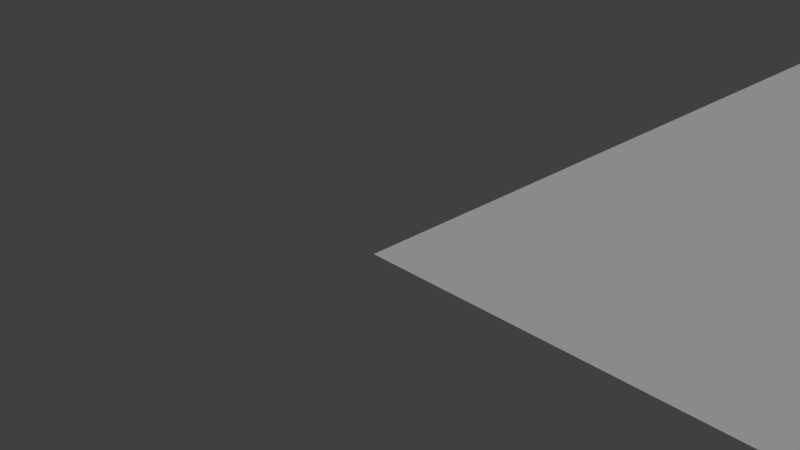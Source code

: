 # Source: checker_test.blend  (saved by Blender 2.74.0; exported with 4.5.12 LTS)
import bpy
from mathutils import Matrix  # noqa: F401  (used for matrix-valued properties, if any)

bpy.ops.wm.read_factory_settings(use_empty=True)
scene = bpy.context.scene
scene.name = 'Scene'

# ---- collections
col_collection_1 = bpy.data.collections.new('Collection 1'); scene.collection.children.link(col_collection_1)

# ---- materials (node trees are filled in below, after node groups)
mat_knifeblade = bpy.data.materials.new('KnifeBlade')
mat_knifeblade.alpha_threshold = 0.0
mat_knifeblade.use_transparent_shadow = False
mat_knifeblade.diffuse_color = (0.5581, 0.496, 0.5619, 1.0)
mat_knifeblade.roughness = 0.5
mat_knifeblade.specular_intensity = 0.7993
mat_knifeshield = bpy.data.materials.new('KnifeShield')
mat_knifeshield.alpha_threshold = 0.0
mat_knifeshield.use_transparent_shadow = False
mat_knifeshield.diffuse_color = (0.9932, 0.8811, 1.0, 1.0)
mat_knifeshield.roughness = 0.5
mat_knifeshield.specular_intensity = 0.7993
mat_knifehandle = bpy.data.materials.new('KnifeHandle')
mat_knifehandle.alpha_threshold = 0.0
mat_knifehandle.use_transparent_shadow = False
mat_knifehandle.diffuse_color = (0.02038, 0.02038, 0.02038, 1.0)
mat_knifehandle.roughness = 0.5
mat_dish = bpy.data.materials.new('Dish')
mat_dish.alpha_threshold = 0.0
mat_dish.use_transparent_shadow = False
mat_dish.roughness = 0.5
mat_dish.specular_intensity = 0.6898
mat_butter = bpy.data.materials.new('Butter')
mat_butter.alpha_threshold = 0.0
mat_butter.use_transparent_shadow = False
mat_butter.diffuse_color = (1.0, 0.9, 0.2846, 1.0)
mat_butter.roughness = 0.5
mat_butter.specular_intensity = 0.3066
mat_butter.line_color = (0.0, 0.0, 0.0, 1.0)
mat_tablecloth = bpy.data.materials.new('Tablecloth')
mat_tablecloth.alpha_threshold = 0.0
mat_tablecloth.use_transparent_shadow = False
mat_tablecloth.roughness = 0.5

# ---- material node trees

# ---- world
world_world = bpy.data.worlds.new('World'); scene.world = world_world
world_world.color = (0.05088, 0.05088, 0.05088)
world_world.use_sun_shadow = False
world_world.sun_shadow_jitter_overblur = 0.0
world_world.cycles.sampling_method = 'MANUAL'
world_world.cycles.sample_map_resolution = 256

# ---- cameras
cam_camera = bpy.data.cameras.new('Camera')
cam_camera.clip_end = 100.0
cam_camera.lens = 35.0
cam_camera.sensor_width = 32.0
cam_camera.sensor_height = 18.0
cam_camera.ortho_scale = 7.314
cam_camera.dof.focus_distance = 0.0
cam_camera.dof.aperture_fstop = 128.0

# ---- lights
light_lamp = bpy.data.lights.new('Lamp', 'SUN')
light_lamp.transmission_factor = 0.0
light_lamp.cutoff_distance = 30.0
light_lamp.angle = 0.1993
light_lamp.energy = 1.0
light_lamp.shadow_buffer_clip_start = 1.001
light_lamp.shadow_soft_size = 0.1
light_lamp.shadow_cascade_max_distance = 1000.0
light_lamp.cycles.use_multiple_importance_sampling = False

# ---- meshes
me_plane_001 = bpy.data.meshes.new('Plane.001')
me_plane_001.from_pydata([(0.0, 0.0, 0.0), (2.0, 0.0, 0.0), (0.0, 2.0, 0.0), (2.0, 2.0, 0.0)], [], [(0, 1, 3, 2)])
_uv = me_plane_001.uv_layers.new(name='UVMap')
_uv.uv.foreach_set('vector', [0.0, 0.0, 1.0, 0.0, 1.0, 1.0, 0.0, 1.0])
me_plane_001.use_remesh_preserve_volume = False
me_plane_001.use_remesh_preserve_attributes = False
me_plane_001.use_mirror_vertex_groups = False
me_plane_001.update()
me_cube_002 = bpy.data.meshes.new('Cube.002')
me_cube_002.from_pydata([(-3.062e-05, 6.79e-06, -0.000132), (128.0, -3.683e-05, 0.0001678), (-3.208e-05, 128.0, -0.0001325), (128.0, 128.0, 0.0001717), (35.2, 98.22, 5.157), (17.1, 98.27, 9.677), (16.73, 103.1, 9.658), (35.08, 103.3, 4.973), (35.33, 98.22, 5.704), (17.23, 98.27, 10.22), (16.92, 103.1, 10.41), (35.32, 103.3, 5.921), (21.28, 96.44, 9.213), (21.14, 96.44, 8.666), (22.61, 103.5, 9.094), (22.37, 103.5, 8.146), (29.77, 96.56, 6.512), (28.86, 103.6, 7.534), (29.9, 96.56, 7.06), (28.62, 103.6, 6.587), (35.98, 96.29, 4.476), (35.88, 104.1, 4.501), (36.35, 96.29, 5.935), (36.25, 104.1, 5.96), (37.02, 97.01, 4.216), (36.94, 103.4, 4.237), (37.39, 97.01, 5.675), (37.3, 103.4, 5.696), (54.21, 97.51, 0.08447), (54.13, 103.4, 0.1034), (54.5, 97.51, 1.242), (54.42, 103.4, 1.261), (45.59, 96.42, 1.989), (45.49, 104.2, 2.015), (45.89, 104.2, 3.639), (45.99, 96.42, 3.614), (8.361, 79.06, 1.41), (8.361, 115.4, 1.41), (23.38, 115.4, 1.41), (23.38, 79.06, 1.41), (8.264, 78.83, 2.641), (8.264, 115.6, 2.641), (23.47, 115.6, 2.641), (23.47, 78.83, 2.641), (10.87, 82.5, 1.623), (10.87, 111.9, 1.623), (20.87, 111.9, 1.623), (20.87, 82.5, 1.623), (10.21, 81.07, 0.1517), (10.21, 113.4, 0.1517), (21.52, 113.4, 0.1518), (21.52, 81.07, 0.1518), (19.65, 109.7, 1.543), (19.65, 93.12, 1.543), (12.09, 93.12, 1.543), (12.09, 109.7, 1.543), (19.65, 109.7, 9.101), (19.65, 93.12, 9.101), (12.09, 93.12, 9.101), (12.09, 109.7, 9.101), (11.52, 91.11, 1.438), (11.51, 91.13, 3.238), (18.97, 92.39, 3.238), (18.97, 92.37, 1.438), (12.77, 83.66, 1.553), (12.77, 83.68, 3.353), (20.22, 84.94, 3.353), (20.23, 84.92, 1.553)], [], [(0, 1, 3, 2), (12, 9, 5, 13), (9, 10, 6, 5), (17, 11, 7, 19), (4, 7, 21, 20), (13, 5, 6, 15), (14, 10, 9, 12), (18, 12, 13, 16), (10, 14, 15, 6), (16, 13, 15, 19), (17, 14, 12, 18), (14, 17, 19, 15), (8, 18, 16, 4), (4, 16, 19, 7), (11, 17, 18, 8), (20, 21, 25, 24), (11, 8, 22, 23), (7, 11, 23, 21), (8, 4, 20, 22), (32, 33, 29, 28), (23, 22, 26, 27), (21, 23, 27, 25), (22, 20, 24, 26), (31, 30, 28, 29), (34, 35, 30, 31), (33, 34, 31, 29), (35, 32, 28, 30), (24, 25, 33, 32), (27, 26, 35, 34), (25, 27, 34, 33), (26, 24, 32, 35), (40, 41, 37, 36), (41, 42, 38, 37), (42, 43, 39, 38), (43, 40, 36, 39), (39, 36, 48, 51), (40, 43, 47, 44), (47, 46, 45, 44), (43, 42, 46, 47), (42, 41, 45, 46), (41, 40, 44, 45), (48, 49, 50, 51), (38, 39, 51, 50), (37, 38, 50, 49), (36, 37, 49, 48), (56, 59, 58, 57), (52, 56, 57, 53), (53, 57, 58, 54), (54, 58, 59, 55), (56, 52, 55, 59), (64, 65, 61, 60), (65, 66, 62, 61), (66, 67, 63, 62), (60, 61, 62, 63), (67, 66, 65, 64)])
me_cube_002.polygons.foreach_set('use_smooth', [0, 1, 1, 1, 1, 1, 1, 1, 1, 1, 1, 1, 1, 1, 1, 1, 1, 1, 1, 1, 1, 1, 1, 1, 1, 1, 1, 1, 1, 1, 1, 0, 0, 0, 0, 0, 0, 0, 0, 0, 0, 0, 0, 0, 0, 0, 0, 0, 0, 0, 0, 0, 0, 0, 0])
me_cube_002.polygons.foreach_set('material_index', [5, 0, 0, 0, 1, 0, 0, 0, 0, 0, 0, 0, 0, 0, 0, 1, 1, 1, 1, 2, 1, 1, 1, 2, 2, 2, 2, 2, 2, 2, 2, 3, 3, 3, 3, 3, 3, 3, 3, 3, 3, 3, 3, 3, 3, 4, 4, 4, 4, 4, 4, 4, 4, 4, 4])
_uv = me_cube_002.uv_layers.new(name='UVMap')
_uv.uv.foreach_set('vector', [-3.499, -3.515, 4.499, -3.515, 4.499, 4.484, -3.499, 4.484, 0.0, 0.0, 0.0, 0.0, 0.0, 0.0, 0.0, 0.0, 0.0, 0.0, 0.0, 0.0, 0.0, 0.0, 0.0, 0.0, 0.0, 0.0, 0.0, 0.0, 0.0, 0.0, 0.0, 0.0, 0.0, 0.0, 0.0, 0.0, 0.0, 0.0, 0.0, 0.0, 0.0, 0.0, 0.0, 0.0, 0.0, 0.0, 0.0, 0.0, 0.0, 0.0, 0.0, 0.0, 0.0, 0.0, 0.0, 0.0, 0.0, 0.0, 0.0, 0.0, 0.0, 0.0, 0.0, 0.0, 0.0, 0.0, 0.0, 0.0, 0.0, 0.0, 0.0, 0.0, 0.0, 0.0, 0.0, 0.0, 0.0, 0.0, 0.0, 0.0, 0.0, 0.0, 0.0, 0.0, 0.0, 0.0, 0.0, 0.0, 0.0, 0.0, 0.0, 0.0, 0.0, 0.0, 0.0, 0.0, 0.0, 0.0, 0.0, 0.0, 0.0, 0.0, 0.0, 0.0, 0.0, 0.0, 0.0, 0.0, 0.0, 0.0, 0.0, 0.0, 0.0, 0.0, 0.0, 0.0, 0.0, 0.0, 0.0, 0.0, 0.0, 0.0, 0.0, 0.0, 0.0, 0.0, 0.0, 0.0, 0.0, 0.0, 0.0, 0.0, 0.0, 0.0, 0.0, 0.0, 0.0, 0.0, 0.0, 0.0, 0.0, 0.0, 0.0, 0.0, 0.0, 0.0, 0.0, 0.0, 0.0, 0.0, 0.0, 0.0, 0.0, 0.0, 0.0, 0.0, 0.0, 0.0, 0.0, 0.0, 0.0, 0.0, 0.0, 0.0, 0.0, 0.0, 0.0, 0.0, 0.0, 0.0, 0.0, 0.0, 0.0, 0.0, 0.0, 0.0, 0.0, 0.0, 0.0, 0.0, 0.0, 0.0, 0.0, 0.0, 0.0, 0.0, 0.0, 0.0, 0.0, 0.0, 0.0, 0.0, 0.0, 0.0, 0.0, 0.0, 0.0, 0.0, 0.0, 0.0, 0.0, 0.0, 0.0, 0.0, 0.0, 0.0, 0.0, 0.0, 0.0, 0.0, 0.0, 0.0, 0.0, 0.0, 0.0, 0.0, 0.0, 0.0, 0.0, 0.0, 0.0, 0.0, 0.0, 0.0, 0.0, 0.0, 0.0, 0.0, 0.0, 0.0, 0.0, 0.0, 0.0, 0.0, 0.0, 0.0, 0.0, 0.0, 0.0, 0.0, 0.0, 0.0, 0.0, 0.0, 0.0, 0.0, 0.0, 0.0, 0.0, 0.0, 0.0, 0.0, 0.0, 0.0, 0.0, 0.0, 0.0, 0.0, 0.0, 0.0, 0.0, 0.0, 0.0, 0.0, 0.0, 0.0, 0.0, 0.0, 0.0, 0.0, 0.0, 0.0, 0.0, 0.0, 0.0, 0.0, 0.0, 0.0, 0.0, 0.0, 0.0, 0.0, 0.0, 0.0, 0.0, 0.0, 0.0, 0.0, 0.0, 0.0, 0.0, 0.0, 0.0, 0.0, 0.0, 0.0, 0.0, 0.0, 0.0, 0.0, 0.0, 0.0, 0.0, 0.0, 0.0, 0.0, 0.0, 0.0, 0.0, 0.0, 0.0, 0.0, 0.0, 0.0, 0.0, 0.0, 0.0, 0.0, 0.0, 0.0, 0.0, 0.0, 0.0, 0.0, 0.0, 0.0, 0.0, 0.0, 0.0, 0.0, 0.0, 0.0, 0.0, 0.0, 0.0, 0.0, 0.0, 0.0, 0.0, 0.0, 0.0, 0.0, 0.0, 0.0, 0.0, 0.0, 0.0, 0.0, 0.0, 0.0, 0.0, 0.0, 0.0, 0.0, 0.0, 0.0, 0.0, 0.0, 0.0, 0.0, 0.0, 0.0, 0.0, 0.0, 0.0, 0.0, 0.0, 0.0, 0.0, 0.0, 0.0, 0.0, 0.0, 0.0, 0.0, 0.0, 0.0, 0.0, 0.0, 0.0, 0.0, 0.0, 0.0, 0.0, 0.0, 0.0, 0.0, 0.0, 0.0, 0.0, 0.0, 0.0, 0.0, 0.0, 0.0, 0.0, 0.0, 0.0, 0.0, 0.0, 0.0, 0.0, 0.0, 0.0, 0.0, 0.0, 0.0, 0.0, 0.0, 0.0, 0.0, 0.0, 0.0, 0.0, 0.0, 0.0, 0.0, 0.0, 0.0, 0.0, 0.0, 0.0, 0.0, 0.0, 0.0, 0.0, 0.0, 0.0, 0.0, 0.0, 0.0, 0.0, 0.0, 0.0, 0.0, 0.0, 0.0, 0.0, 0.0, 0.0])
me_cube_002.materials.append(mat_knifeblade)
me_cube_002.materials.append(mat_knifeshield)
me_cube_002.materials.append(mat_knifehandle)
me_cube_002.materials.append(mat_dish)
me_cube_002.materials.append(mat_butter)
me_cube_002.materials.append(mat_tablecloth)
me_cube_002.use_remesh_preserve_volume = False
me_cube_002.use_remesh_preserve_attributes = False
me_cube_002.use_mirror_vertex_groups = False
me_cube_002.update()

# ---- objects
ob_heightmap = bpy.data.objects.new('Heightmap', me_plane_001)
ob_lamp = bpy.data.objects.new('Lamp', light_lamp)
ob_camera = bpy.data.objects.new('Camera', cam_camera)
ob_knife = bpy.data.objects.new('Knife', me_cube_002)

# ---- transforms, parenting, visibility, modifiers, constraints
ob_heightmap.location = (0.0, 0.0, 0.0)
ob_heightmap.scale = (64.0, 64.0, 1.0)
ob_heightmap.hide_viewport = True
ob_heightmap.hide_render = True
ob_heightmap.lineart.crease_threshold = 0.0
ob_lamp.location = (4.076, 1.005, 66.38)
ob_lamp.rotation_euler = (-0.5702, 0.1248, 2.048)
ob_lamp.lock_rotations_4d = False
ob_lamp.empty_display_type = 'ARROWS'
ob_lamp.color = (0.0, 0.0, 0.0, 0.0)
ob_lamp.lineart.crease_threshold = 0.0
ob_camera.location = (7.481, -6.508, 5.344)
ob_camera.rotation_euler = (1.109, 0.01082, 0.8149)
ob_camera.lock_rotations_4d = False
ob_camera.empty_display_type = 'ARROWS'
ob_camera.color = (0.0, 0.0, 0.0, 0.0)
ob_camera.display_type = 'WIRE'
ob_camera.lineart.crease_threshold = 0.0
ob_knife.location = (0.0, 0.0, 0.0)
ob_knife.lineart.crease_threshold = 0.0

# ---- collection membership
col_collection_1.objects.link(ob_heightmap)
col_collection_1.objects.link(ob_lamp)
col_collection_1.objects.link(ob_camera)
col_collection_1.objects.link(ob_knife)

# ---- scene / render settings (as saved in the file)
scene.camera = ob_camera
scene.frame_start = 1; scene.frame_end = 250; scene.frame_set(1)
scene.render.engine = 'BLENDER_EEVEE_NEXT'
scene.render.resolution_percentage = 50
scene.render.dither_intensity = 0.0
scene.render.use_bake_selected_to_active = True
scene.render.bake_bias = 31.01
scene.cycles.use_denoising = False
scene.cycles.samples = 10
scene.cycles.sampling_pattern = 'TABULATED_SOBOL'
scene.cycles.light_sampling_threshold = 0.0
scene.cycles.use_adaptive_sampling = False
scene.cycles.use_light_tree = False
scene.cycles.blur_glossy = 0.0
scene.cycles.pixel_filter_type = 'GAUSSIAN'
scene.cycles.sample_clamp_indirect = 0.0
scene.view_settings.view_transform = 'Standard'
bpy.context.view_layer.update()
